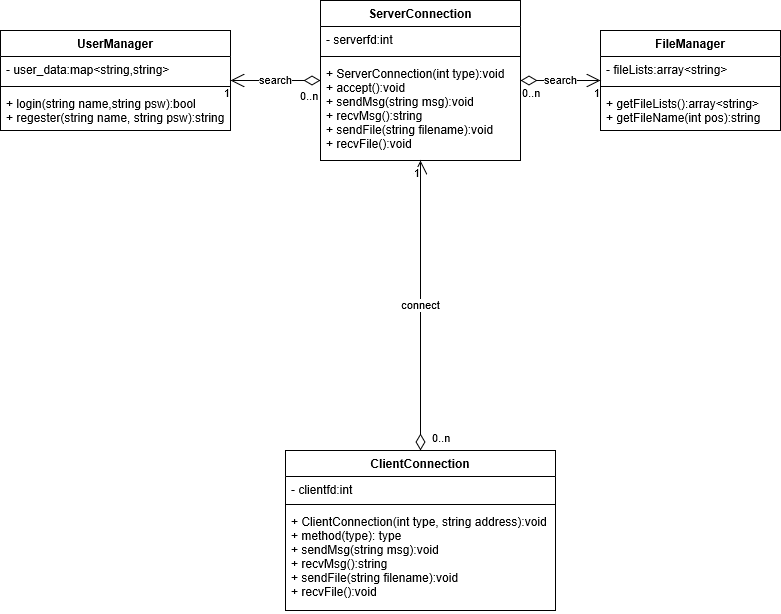

The diagram above was exported from draw.io. Its source (the exported page's mxGraphModel, read from the mxfile embedded in the PNG):
<mxGraphModel grid="1" shadow="0" math="0" pageHeight="1169" pageWidth="827" pageScale="1" page="1" fold="1" arrows="1" connect="1" tooltips="1" guides="1" gridSize="10" dy="792" dx="1422">
  <root>
    <mxCell id="0" />
    <mxCell id="1" parent="0" />
    <mxCell id="jd96GTzio63Q2RJY6XAL-1" value="ServerConnection" parent="1" vertex="1" style="swimlane;fontStyle=1;align=center;verticalAlign=top;childLayout=stackLayout;horizontal=1;startSize=26;horizontalStack=0;resizeParent=1;resizeParentMax=0;resizeLast=0;collapsible=1;marginBottom=0;">
      <mxGeometry as="geometry" width="200" height="160" x="330" y="160" />
    </mxCell>
    <mxCell id="jd96GTzio63Q2RJY6XAL-2" value="- serverfd:int" parent="jd96GTzio63Q2RJY6XAL-1" vertex="1" style="text;strokeColor=none;fillColor=none;align=left;verticalAlign=top;spacingLeft=4;spacingRight=4;overflow=hidden;rotatable=0;points=[[0,0.5],[1,0.5]];portConstraint=eastwest;">
      <mxGeometry as="geometry" width="200" height="26" y="26" />
    </mxCell>
    <mxCell id="jd96GTzio63Q2RJY6XAL-3" value="" parent="jd96GTzio63Q2RJY6XAL-1" vertex="1" style="line;strokeWidth=1;fillColor=none;align=left;verticalAlign=middle;spacingTop=-1;spacingLeft=3;spacingRight=3;rotatable=0;labelPosition=right;points=[];portConstraint=eastwest;">
      <mxGeometry as="geometry" width="200" height="8" y="52" />
    </mxCell>
    <mxCell id="jd96GTzio63Q2RJY6XAL-4" value="+ ServerConnection(int type):void&#10;+ accept():void&#10;+ sendMsg(string msg):void&#10;+ recvMsg():string&#10;+ sendFile(string filename):void&#10;+ recvFile():void" parent="jd96GTzio63Q2RJY6XAL-1" vertex="1" style="text;strokeColor=none;fillColor=none;align=left;verticalAlign=top;spacingLeft=4;spacingRight=4;overflow=hidden;rotatable=0;points=[[0,0.5],[1,0.5]];portConstraint=eastwest;">
      <mxGeometry as="geometry" width="200" height="100" y="60" />
    </mxCell>
    <mxCell id="jd96GTzio63Q2RJY6XAL-5" value="FileManager" parent="1" vertex="1" style="swimlane;fontStyle=1;align=center;verticalAlign=top;childLayout=stackLayout;horizontal=1;startSize=26;horizontalStack=0;resizeParent=1;resizeParentMax=0;resizeLast=0;collapsible=1;marginBottom=0;">
      <mxGeometry as="geometry" width="180" height="100" x="610" y="190" />
    </mxCell>
    <mxCell id="jd96GTzio63Q2RJY6XAL-6" value="- fileLists:array&lt;string&gt;" parent="jd96GTzio63Q2RJY6XAL-5" vertex="1" style="text;strokeColor=none;fillColor=none;align=left;verticalAlign=top;spacingLeft=4;spacingRight=4;overflow=hidden;rotatable=0;points=[[0,0.5],[1,0.5]];portConstraint=eastwest;">
      <mxGeometry as="geometry" width="180" height="26" y="26" />
    </mxCell>
    <mxCell id="jd96GTzio63Q2RJY6XAL-7" value="" parent="jd96GTzio63Q2RJY6XAL-5" vertex="1" style="line;strokeWidth=1;fillColor=none;align=left;verticalAlign=middle;spacingTop=-1;spacingLeft=3;spacingRight=3;rotatable=0;labelPosition=right;points=[];portConstraint=eastwest;">
      <mxGeometry as="geometry" width="180" height="8" y="52" />
    </mxCell>
    <mxCell id="jd96GTzio63Q2RJY6XAL-8" value="+ getFileLists():array&lt;string&gt;&#10;+ getFileName(int pos):string" parent="jd96GTzio63Q2RJY6XAL-5" vertex="1" style="text;strokeColor=none;fillColor=none;align=left;verticalAlign=top;spacingLeft=4;spacingRight=4;overflow=hidden;rotatable=0;points=[[0,0.5],[1,0.5]];portConstraint=eastwest;">
      <mxGeometry as="geometry" width="180" height="40" y="60" />
    </mxCell>
    <mxCell id="jd96GTzio63Q2RJY6XAL-9" value="ClientConnection" parent="1" vertex="1" style="swimlane;fontStyle=1;align=center;verticalAlign=top;childLayout=stackLayout;horizontal=1;startSize=26;horizontalStack=0;resizeParent=1;resizeParentMax=0;resizeLast=0;collapsible=1;marginBottom=0;">
      <mxGeometry as="geometry" width="270" height="160" x="295" y="610" />
    </mxCell>
    <mxCell id="jd96GTzio63Q2RJY6XAL-10" value="- clientfd:int" parent="jd96GTzio63Q2RJY6XAL-9" vertex="1" style="text;strokeColor=none;fillColor=none;align=left;verticalAlign=top;spacingLeft=4;spacingRight=4;overflow=hidden;rotatable=0;points=[[0,0.5],[1,0.5]];portConstraint=eastwest;">
      <mxGeometry as="geometry" width="270" height="24" y="26" />
    </mxCell>
    <mxCell id="jd96GTzio63Q2RJY6XAL-11" value="" parent="jd96GTzio63Q2RJY6XAL-9" vertex="1" style="line;strokeWidth=1;fillColor=none;align=left;verticalAlign=middle;spacingTop=-1;spacingLeft=3;spacingRight=3;rotatable=0;labelPosition=right;points=[];portConstraint=eastwest;">
      <mxGeometry as="geometry" width="270" height="8" y="50" />
    </mxCell>
    <mxCell id="jd96GTzio63Q2RJY6XAL-12" value="+ ClientConnection(int type, string address):void&#10;+ method(type): type&#10;+ sendMsg(string msg):void&#10;+ recvMsg():string&#10;+ sendFile(string filename):void&#10;+ recvFile():void" parent="jd96GTzio63Q2RJY6XAL-9" vertex="1" style="text;strokeColor=none;fillColor=none;align=left;verticalAlign=top;spacingLeft=4;spacingRight=4;overflow=hidden;rotatable=0;points=[[0,0.5],[1,0.5]];portConstraint=eastwest;">
      <mxGeometry as="geometry" width="270" height="102" y="58" />
    </mxCell>
    <mxCell id="jd96GTzio63Q2RJY6XAL-15" value="search" parent="1" style="endArrow=open;html=1;endSize=12;startArrow=diamondThin;startSize=14;startFill=0;edgeStyle=orthogonalEdgeStyle;" source="jd96GTzio63Q2RJY6XAL-1" edge="1" target="jd96GTzio63Q2RJY6XAL-5">
      <mxGeometry as="geometry" relative="1">
        <mxPoint as="sourcePoint" x="540" y="130" />
        <mxPoint as="targetPoint" x="570" y="140" />
      </mxGeometry>
    </mxCell>
    <mxCell id="jd96GTzio63Q2RJY6XAL-16" value="0..n" parent="jd96GTzio63Q2RJY6XAL-15" vertex="1" style="edgeLabel;resizable=0;html=1;align=left;verticalAlign=top;" connectable="0">
      <mxGeometry as="geometry" x="-1" relative="1" />
    </mxCell>
    <mxCell id="jd96GTzio63Q2RJY6XAL-17" value="1" parent="jd96GTzio63Q2RJY6XAL-15" vertex="1" style="edgeLabel;resizable=0;html=1;align=right;verticalAlign=top;" connectable="0">
      <mxGeometry as="geometry" x="1" relative="1" />
    </mxCell>
    <mxCell id="Ta5jm4zTgBu1AuplfoDy-1" value="UserManager" parent="1" vertex="1" style="swimlane;fontStyle=1;align=center;verticalAlign=top;childLayout=stackLayout;horizontal=1;startSize=26;horizontalStack=0;resizeParent=1;resizeParentMax=0;resizeLast=0;collapsible=1;marginBottom=0;">
      <mxGeometry as="geometry" width="230" height="100" x="10" y="190" />
    </mxCell>
    <mxCell id="Ta5jm4zTgBu1AuplfoDy-2" value="- user_data:map&lt;string,string&gt;" parent="Ta5jm4zTgBu1AuplfoDy-1" vertex="1" style="text;strokeColor=none;fillColor=none;align=left;verticalAlign=top;spacingLeft=4;spacingRight=4;overflow=hidden;rotatable=0;points=[[0,0.5],[1,0.5]];portConstraint=eastwest;">
      <mxGeometry as="geometry" width="230" height="26" y="26" />
    </mxCell>
    <mxCell id="Ta5jm4zTgBu1AuplfoDy-3" value="" parent="Ta5jm4zTgBu1AuplfoDy-1" vertex="1" style="line;strokeWidth=1;fillColor=none;align=left;verticalAlign=middle;spacingTop=-1;spacingLeft=3;spacingRight=3;rotatable=0;labelPosition=right;points=[];portConstraint=eastwest;">
      <mxGeometry as="geometry" width="230" height="8" y="52" />
    </mxCell>
    <mxCell id="Ta5jm4zTgBu1AuplfoDy-4" value="+ login(string name,string psw):bool&#10;+ regester(string name, string psw):string" parent="Ta5jm4zTgBu1AuplfoDy-1" vertex="1" style="text;strokeColor=none;fillColor=none;align=left;verticalAlign=top;spacingLeft=4;spacingRight=4;overflow=hidden;rotatable=0;points=[[0,0.5],[1,0.5]];portConstraint=eastwest;">
      <mxGeometry as="geometry" width="230" height="40" y="60" />
    </mxCell>
    <mxCell id="Ta5jm4zTgBu1AuplfoDy-5" value="search" parent="1" style="endArrow=open;html=1;endSize=12;startArrow=diamondThin;startSize=14;startFill=0;edgeStyle=orthogonalEdgeStyle;" source="jd96GTzio63Q2RJY6XAL-1" edge="1" target="Ta5jm4zTgBu1AuplfoDy-1">
      <mxGeometry as="geometry" relative="1">
        <mxPoint as="sourcePoint" x="490" y="250" />
        <mxPoint as="targetPoint" x="620" y="250" />
      </mxGeometry>
    </mxCell>
    <mxCell id="Ta5jm4zTgBu1AuplfoDy-7" value="1" parent="Ta5jm4zTgBu1AuplfoDy-5" vertex="1" style="edgeLabel;resizable=0;html=1;align=right;verticalAlign=top;" connectable="0">
      <mxGeometry as="geometry" x="1" relative="1" />
    </mxCell>
    <mxCell id="Ta5jm4zTgBu1AuplfoDy-8" value="0..n" parent="1" vertex="1" style="edgeLabel;resizable=0;html=1;align=left;verticalAlign=top;" connectable="0">
      <mxGeometry as="geometry" x="540" y="250">
        <mxPoint as="offset" x="-232" y="-7" />
      </mxGeometry>
    </mxCell>
    <mxCell id="Ta5jm4zTgBu1AuplfoDy-9" value="connect" parent="1" style="endArrow=open;html=1;endSize=12;startArrow=diamondThin;startSize=14;startFill=0;edgeStyle=orthogonalEdgeStyle;" source="jd96GTzio63Q2RJY6XAL-9" edge="1" target="jd96GTzio63Q2RJY6XAL-1">
      <mxGeometry as="geometry" relative="1">
        <mxPoint as="sourcePoint" x="350" y="520" />
        <mxPoint as="targetPoint" x="510" y="520" />
      </mxGeometry>
    </mxCell>
    <mxCell id="Ta5jm4zTgBu1AuplfoDy-10" value="0..n" parent="Ta5jm4zTgBu1AuplfoDy-9" vertex="1" style="edgeLabel;resizable=0;html=1;align=left;verticalAlign=top;" connectable="0">
      <mxGeometry as="geometry" x="-1" relative="1">
        <mxPoint as="offset" x="10" y="-25" />
      </mxGeometry>
    </mxCell>
    <mxCell id="Ta5jm4zTgBu1AuplfoDy-11" value="1" parent="Ta5jm4zTgBu1AuplfoDy-9" vertex="1" style="edgeLabel;resizable=0;html=1;align=right;verticalAlign=top;" connectable="0">
      <mxGeometry as="geometry" x="1" relative="1" />
    </mxCell>
  </root>
</mxGraphModel>